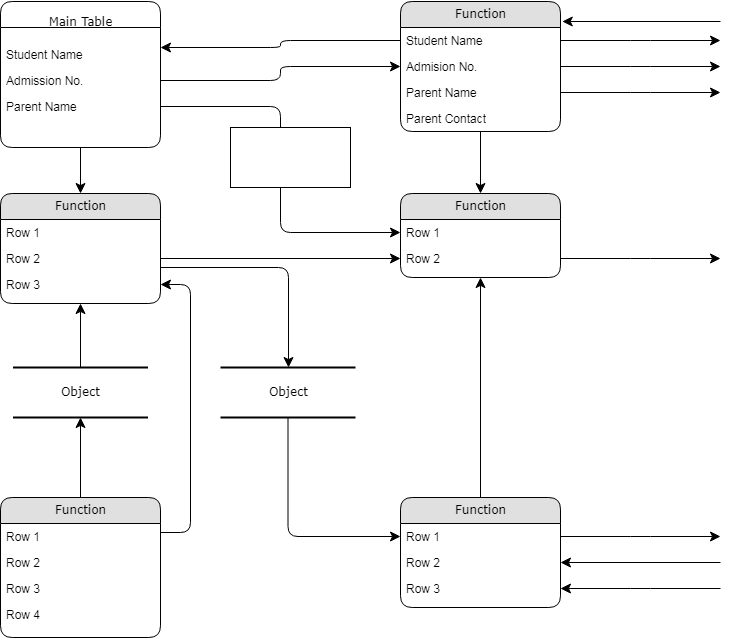

The diagram above was exported from draw.io. Its source (the exported page's mxGraphModel, read from the mxfile embedded in the PNG):
<mxGraphModel dx="880" dy="428" grid="1" gridSize="10" guides="1" tooltips="1" connect="1" arrows="1" fold="1" page="1" pageScale="1" pageWidth="1100" pageHeight="850" background="none" math="0" shadow="0">
  <root>
    <mxCell id="0" />
    <mxCell id="1" parent="0" />
    <mxCell id="2debaab0fafb2da2-10" value="Object" style="html=1;rounded=0;shadow=0;comic=0;labelBackgroundColor=none;strokeWidth=2;fontFamily=Verdana;fontSize=12;align=center;shape=mxgraph.ios7ui.horLines;" parent="1" vertex="1">
      <mxGeometry x="172.5" y="440" width="135" height="50" as="geometry" />
    </mxCell>
    <mxCell id="21ea969265ad0168-6" value="&lt;br&gt;Main Table" style="swimlane;html=1;fontStyle=0;childLayout=stackLayout;horizontal=1;startSize=26;horizontalStack=0;resizeParent=1;resizeLast=0;collapsible=1;marginBottom=0;swimlaneFillColor=#ffffff;align=center;rounded=1;shadow=0;comic=0;labelBackgroundColor=none;strokeWidth=1;fontFamily=Verdana;fontSize=12" parent="1" vertex="1">
      <mxGeometry x="160" y="74" width="160" height="146" as="geometry" />
    </mxCell>
    <mxCell id="21ea969265ad0168-7" value="&lt;br&gt;Student Name" style="text;html=1;strokeColor=none;fillColor=none;spacingLeft=4;spacingRight=4;whiteSpace=wrap;overflow=hidden;rotatable=0;points=[[0,0.5],[1,0.5]];portConstraint=eastwest;" parent="21ea969265ad0168-6" vertex="1">
      <mxGeometry y="26" width="160" height="40" as="geometry" />
    </mxCell>
    <mxCell id="21ea969265ad0168-8" value="Admission No." style="text;html=1;strokeColor=none;fillColor=none;spacingLeft=4;spacingRight=4;whiteSpace=wrap;overflow=hidden;rotatable=0;points=[[0,0.5],[1,0.5]];portConstraint=eastwest;" parent="21ea969265ad0168-6" vertex="1">
      <mxGeometry y="66" width="160" height="26" as="geometry" />
    </mxCell>
    <mxCell id="21ea969265ad0168-9" value="Parent Name" style="text;html=1;strokeColor=none;fillColor=none;spacingLeft=4;spacingRight=4;whiteSpace=wrap;overflow=hidden;rotatable=0;points=[[0,0.5],[1,0.5]];portConstraint=eastwest;" parent="21ea969265ad0168-6" vertex="1">
      <mxGeometry y="92" width="160" height="26" as="geometry" />
    </mxCell>
    <mxCell id="21ea969265ad0168-10" value="Function" style="swimlane;html=1;fontStyle=0;childLayout=stackLayout;horizontal=1;startSize=26;fillColor=#e0e0e0;horizontalStack=0;resizeParent=1;resizeLast=0;collapsible=1;marginBottom=0;swimlaneFillColor=#ffffff;align=center;rounded=1;shadow=0;comic=0;labelBackgroundColor=none;strokeWidth=1;fontFamily=Verdana;fontSize=12" parent="1" vertex="1">
      <mxGeometry x="560" y="74" width="160" height="130" as="geometry" />
    </mxCell>
    <mxCell id="21ea969265ad0168-11" value="Student Name" style="text;html=1;strokeColor=none;fillColor=none;spacingLeft=4;spacingRight=4;whiteSpace=wrap;overflow=hidden;rotatable=0;points=[[0,0.5],[1,0.5]];portConstraint=eastwest;" parent="21ea969265ad0168-10" vertex="1">
      <mxGeometry y="26" width="160" height="26" as="geometry" />
    </mxCell>
    <mxCell id="21ea969265ad0168-12" value="Admision No." style="text;html=1;strokeColor=none;fillColor=none;spacingLeft=4;spacingRight=4;whiteSpace=wrap;overflow=hidden;rotatable=0;points=[[0,0.5],[1,0.5]];portConstraint=eastwest;" parent="21ea969265ad0168-10" vertex="1">
      <mxGeometry y="52" width="160" height="26" as="geometry" />
    </mxCell>
    <mxCell id="21ea969265ad0168-52" value="Parent Name" style="text;html=1;strokeColor=none;fillColor=none;spacingLeft=4;spacingRight=4;whiteSpace=wrap;overflow=hidden;rotatable=0;points=[[0,0.5],[1,0.5]];portConstraint=eastwest;" parent="21ea969265ad0168-10" vertex="1">
      <mxGeometry y="78" width="160" height="26" as="geometry" />
    </mxCell>
    <mxCell id="21ea969265ad0168-13" value="Parent Contact" style="text;html=1;strokeColor=none;fillColor=none;spacingLeft=4;spacingRight=4;whiteSpace=wrap;overflow=hidden;rotatable=0;points=[[0,0.5],[1,0.5]];portConstraint=eastwest;" parent="21ea969265ad0168-10" vertex="1">
      <mxGeometry y="104" width="160" height="26" as="geometry" />
    </mxCell>
    <mxCell id="21ea969265ad0168-14" value="Function" style="swimlane;html=1;fontStyle=0;childLayout=stackLayout;horizontal=1;startSize=26;fillColor=#e0e0e0;horizontalStack=0;resizeParent=1;resizeLast=0;collapsible=1;marginBottom=0;swimlaneFillColor=#ffffff;align=center;rounded=1;shadow=0;comic=0;labelBackgroundColor=none;strokeWidth=1;fontFamily=Verdana;fontSize=12" parent="1" vertex="1">
      <mxGeometry x="160" y="266" width="160" height="110" as="geometry" />
    </mxCell>
    <mxCell id="21ea969265ad0168-15" value="Row 1" style="text;html=1;strokeColor=none;fillColor=none;spacingLeft=4;spacingRight=4;whiteSpace=wrap;overflow=hidden;rotatable=0;points=[[0,0.5],[1,0.5]];portConstraint=eastwest;" parent="21ea969265ad0168-14" vertex="1">
      <mxGeometry y="26" width="160" height="26" as="geometry" />
    </mxCell>
    <mxCell id="21ea969265ad0168-16" value="Row 2" style="text;html=1;strokeColor=none;fillColor=none;spacingLeft=4;spacingRight=4;whiteSpace=wrap;overflow=hidden;rotatable=0;points=[[0,0.5],[1,0.5]];portConstraint=eastwest;" parent="21ea969265ad0168-14" vertex="1">
      <mxGeometry y="52" width="160" height="26" as="geometry" />
    </mxCell>
    <mxCell id="21ea969265ad0168-17" value="Row 3" style="text;html=1;strokeColor=none;fillColor=none;spacingLeft=4;spacingRight=4;whiteSpace=wrap;overflow=hidden;rotatable=0;points=[[0,0.5],[1,0.5]];portConstraint=eastwest;" parent="21ea969265ad0168-14" vertex="1">
      <mxGeometry y="78" width="160" height="26" as="geometry" />
    </mxCell>
    <mxCell id="21ea969265ad0168-18" value="Function" style="swimlane;html=1;fontStyle=0;childLayout=stackLayout;horizontal=1;startSize=26;fillColor=#e0e0e0;horizontalStack=0;resizeParent=1;resizeLast=0;collapsible=1;marginBottom=0;swimlaneFillColor=#ffffff;align=center;rounded=1;shadow=0;comic=0;labelBackgroundColor=none;strokeWidth=1;fontFamily=Verdana;fontSize=12" parent="1" vertex="1">
      <mxGeometry x="160" y="570" width="160" height="140" as="geometry" />
    </mxCell>
    <mxCell id="21ea969265ad0168-19" value="Row 1" style="text;html=1;strokeColor=none;fillColor=none;spacingLeft=4;spacingRight=4;whiteSpace=wrap;overflow=hidden;rotatable=0;points=[[0,0.5],[1,0.5]];portConstraint=eastwest;" parent="21ea969265ad0168-18" vertex="1">
      <mxGeometry y="26" width="160" height="26" as="geometry" />
    </mxCell>
    <mxCell id="21ea969265ad0168-20" value="Row 2" style="text;html=1;strokeColor=none;fillColor=none;spacingLeft=4;spacingRight=4;whiteSpace=wrap;overflow=hidden;rotatable=0;points=[[0,0.5],[1,0.5]];portConstraint=eastwest;" parent="21ea969265ad0168-18" vertex="1">
      <mxGeometry y="52" width="160" height="26" as="geometry" />
    </mxCell>
    <mxCell id="21ea969265ad0168-51" value="Row 3" style="text;html=1;strokeColor=none;fillColor=none;spacingLeft=4;spacingRight=4;whiteSpace=wrap;overflow=hidden;rotatable=0;points=[[0,0.5],[1,0.5]];portConstraint=eastwest;" parent="21ea969265ad0168-18" vertex="1">
      <mxGeometry y="78" width="160" height="26" as="geometry" />
    </mxCell>
    <mxCell id="21ea969265ad0168-21" value="Row 4" style="text;html=1;strokeColor=none;fillColor=none;spacingLeft=4;spacingRight=4;whiteSpace=wrap;overflow=hidden;rotatable=0;points=[[0,0.5],[1,0.5]];portConstraint=eastwest;" parent="21ea969265ad0168-18" vertex="1">
      <mxGeometry y="104" width="160" height="26" as="geometry" />
    </mxCell>
    <mxCell id="21ea969265ad0168-22" value="Function" style="swimlane;html=1;fontStyle=0;childLayout=stackLayout;horizontal=1;startSize=26;fillColor=#e0e0e0;horizontalStack=0;resizeParent=1;resizeLast=0;collapsible=1;marginBottom=0;swimlaneFillColor=#ffffff;align=center;rounded=1;shadow=0;comic=0;labelBackgroundColor=none;strokeWidth=1;fontFamily=Verdana;fontSize=12" parent="1" vertex="1">
      <mxGeometry x="560" y="266" width="160" height="84" as="geometry" />
    </mxCell>
    <mxCell id="21ea969265ad0168-23" value="Row 1" style="text;html=1;strokeColor=none;fillColor=none;spacingLeft=4;spacingRight=4;whiteSpace=wrap;overflow=hidden;rotatable=0;points=[[0,0.5],[1,0.5]];portConstraint=eastwest;" parent="21ea969265ad0168-22" vertex="1">
      <mxGeometry y="26" width="160" height="26" as="geometry" />
    </mxCell>
    <mxCell id="21ea969265ad0168-24" value="Row 2" style="text;html=1;strokeColor=none;fillColor=none;spacingLeft=4;spacingRight=4;whiteSpace=wrap;overflow=hidden;rotatable=0;points=[[0,0.5],[1,0.5]];portConstraint=eastwest;" parent="21ea969265ad0168-22" vertex="1">
      <mxGeometry y="52" width="160" height="26" as="geometry" />
    </mxCell>
    <mxCell id="21ea969265ad0168-26" value="Function" style="swimlane;html=1;fontStyle=0;childLayout=stackLayout;horizontal=1;startSize=26;fillColor=#e0e0e0;horizontalStack=0;resizeParent=1;resizeLast=0;collapsible=1;marginBottom=0;swimlaneFillColor=#ffffff;align=center;rounded=1;shadow=0;comic=0;labelBackgroundColor=none;strokeWidth=1;fontFamily=Verdana;fontSize=12" parent="1" vertex="1">
      <mxGeometry x="560" y="570" width="160" height="110" as="geometry" />
    </mxCell>
    <mxCell id="21ea969265ad0168-27" value="Row 1" style="text;html=1;strokeColor=none;fillColor=none;spacingLeft=4;spacingRight=4;whiteSpace=wrap;overflow=hidden;rotatable=0;points=[[0,0.5],[1,0.5]];portConstraint=eastwest;" parent="21ea969265ad0168-26" vertex="1">
      <mxGeometry y="26" width="160" height="26" as="geometry" />
    </mxCell>
    <mxCell id="21ea969265ad0168-28" value="Row 2" style="text;html=1;strokeColor=none;fillColor=none;spacingLeft=4;spacingRight=4;whiteSpace=wrap;overflow=hidden;rotatable=0;points=[[0,0.5],[1,0.5]];portConstraint=eastwest;" parent="21ea969265ad0168-26" vertex="1">
      <mxGeometry y="52" width="160" height="26" as="geometry" />
    </mxCell>
    <mxCell id="21ea969265ad0168-29" value="Row 3" style="text;html=1;strokeColor=none;fillColor=none;spacingLeft=4;spacingRight=4;whiteSpace=wrap;overflow=hidden;rotatable=0;points=[[0,0.5],[1,0.5]];portConstraint=eastwest;" parent="21ea969265ad0168-26" vertex="1">
      <mxGeometry y="78" width="160" height="26" as="geometry" />
    </mxCell>
    <mxCell id="21ea969265ad0168-30" value="Object" style="html=1;rounded=0;shadow=0;comic=0;labelBackgroundColor=none;strokeWidth=2;fontFamily=Verdana;fontSize=12;align=center;shape=mxgraph.ios7ui.horLines;" parent="1" vertex="1">
      <mxGeometry x="380" y="440" width="135" height="50" as="geometry" />
    </mxCell>
    <mxCell id="21ea969265ad0168-31" style="edgeStyle=none;html=1;labelBackgroundColor=none;startFill=0;startSize=8;endFill=1;endSize=8;fontFamily=Verdana;fontSize=12;" parent="1" source="21ea969265ad0168-18" target="2debaab0fafb2da2-10" edge="1">
      <mxGeometry relative="1" as="geometry" />
    </mxCell>
    <mxCell id="21ea969265ad0168-32" style="edgeStyle=none;html=1;labelBackgroundColor=none;startFill=0;startSize=8;endFill=1;endSize=8;fontFamily=Verdana;fontSize=12;" parent="1" source="2debaab0fafb2da2-10" target="21ea969265ad0168-14" edge="1">
      <mxGeometry relative="1" as="geometry" />
    </mxCell>
    <mxCell id="21ea969265ad0168-33" style="edgeStyle=orthogonalEdgeStyle;html=1;labelBackgroundColor=none;startFill=0;startSize=8;endFill=1;endSize=8;fontFamily=Verdana;fontSize=12;exitX=1;exitY=0.25;entryX=1;entryY=0.5;" parent="1" source="21ea969265ad0168-18" target="21ea969265ad0168-17" edge="1">
      <mxGeometry relative="1" as="geometry">
        <Array as="points">
          <mxPoint x="350" y="605" />
          <mxPoint x="350" y="357" />
        </Array>
      </mxGeometry>
    </mxCell>
    <mxCell id="21ea969265ad0168-34" value="" style="edgeStyle=orthogonalEdgeStyle;html=1;labelBackgroundColor=none;startFill=0;startSize=8;endFill=1;endSize=8;fontFamily=Verdana;fontSize=12;" parent="1" source="21ea969265ad0168-30" target="21ea969265ad0168-27" edge="1">
      <mxGeometry x="-0.1342" y="32" relative="1" as="geometry">
        <mxPoint as="offset" />
      </mxGeometry>
    </mxCell>
    <mxCell id="21ea969265ad0168-35" style="edgeStyle=orthogonalEdgeStyle;html=1;labelBackgroundColor=none;startFill=0;startSize=8;endFill=1;endSize=8;fontFamily=Verdana;fontSize=12;" parent="1" source="21ea969265ad0168-14" target="21ea969265ad0168-30" edge="1">
      <mxGeometry relative="1" as="geometry">
        <Array as="points">
          <mxPoint x="448" y="340" />
        </Array>
      </mxGeometry>
    </mxCell>
    <mxCell id="21ea969265ad0168-36" style="edgeStyle=orthogonalEdgeStyle;html=1;labelBackgroundColor=none;startFill=0;startSize=8;endFill=1;endSize=8;fontFamily=Verdana;fontSize=12;" parent="1" source="21ea969265ad0168-6" target="21ea969265ad0168-14" edge="1">
      <mxGeometry relative="1" as="geometry" />
    </mxCell>
    <mxCell id="21ea969265ad0168-37" style="edgeStyle=orthogonalEdgeStyle;html=1;labelBackgroundColor=none;startFill=0;startSize=8;endFill=1;endSize=8;fontFamily=Verdana;fontSize=12;" parent="1" source="21ea969265ad0168-26" target="21ea969265ad0168-22" edge="1">
      <mxGeometry relative="1" as="geometry" />
    </mxCell>
    <mxCell id="21ea969265ad0168-38" style="edgeStyle=orthogonalEdgeStyle;html=1;labelBackgroundColor=none;startFill=0;startSize=8;endFill=1;endSize=8;fontFamily=Verdana;fontSize=12;" parent="1" source="21ea969265ad0168-10" target="21ea969265ad0168-22" edge="1">
      <mxGeometry relative="1" as="geometry" />
    </mxCell>
    <mxCell id="21ea969265ad0168-39" style="edgeStyle=orthogonalEdgeStyle;html=1;entryX=0;entryY=0.5;labelBackgroundColor=none;startFill=0;startSize=8;endFill=1;endSize=8;fontFamily=Verdana;fontSize=12;exitX=1;exitY=0.5;" parent="1" source="21ea969265ad0168-8" target="21ea969265ad0168-12" edge="1">
      <mxGeometry relative="1" as="geometry">
        <Array as="points" />
      </mxGeometry>
    </mxCell>
    <mxCell id="21ea969265ad0168-40" style="edgeStyle=orthogonalEdgeStyle;html=1;exitX=0;exitY=0.5;entryX=1;entryY=0.5;labelBackgroundColor=none;startFill=0;startSize=8;endFill=1;endSize=8;fontFamily=Verdana;fontSize=12;" parent="1" source="21ea969265ad0168-11" target="21ea969265ad0168-7" edge="1">
      <mxGeometry relative="1" as="geometry" />
    </mxCell>
    <mxCell id="21ea969265ad0168-41" style="edgeStyle=orthogonalEdgeStyle;html=1;exitX=1;exitY=0.5;entryX=0;entryY=0.5;labelBackgroundColor=none;startFill=0;startSize=8;endFill=1;endSize=8;fontFamily=Verdana;fontSize=12;" parent="1" source="21ea969265ad0168-9" target="21ea969265ad0168-23" edge="1">
      <mxGeometry relative="1" as="geometry" />
    </mxCell>
    <mxCell id="21ea969265ad0168-42" style="edgeStyle=orthogonalEdgeStyle;html=1;exitX=1;exitY=0.5;entryX=0;entryY=0.5;labelBackgroundColor=none;startFill=0;startSize=8;endFill=1;endSize=8;fontFamily=Verdana;fontSize=12;" parent="1" source="21ea969265ad0168-16" target="21ea969265ad0168-24" edge="1">
      <mxGeometry relative="1" as="geometry">
        <Array as="points" />
      </mxGeometry>
    </mxCell>
    <mxCell id="21ea969265ad0168-43" style="edgeStyle=orthogonalEdgeStyle;html=1;labelBackgroundColor=none;startFill=0;startSize=8;endFill=1;endSize=8;fontFamily=Verdana;fontSize=12;" parent="1" source="21ea969265ad0168-24" edge="1">
      <mxGeometry relative="1" as="geometry">
        <mxPoint x="880" y="331" as="targetPoint" />
      </mxGeometry>
    </mxCell>
    <mxCell id="21ea969265ad0168-44" style="edgeStyle=orthogonalEdgeStyle;html=1;exitX=1;exitY=0.5;labelBackgroundColor=none;startFill=0;startSize=8;endFill=1;endSize=8;fontFamily=Verdana;fontSize=12;" parent="1" source="21ea969265ad0168-27" edge="1">
      <mxGeometry relative="1" as="geometry">
        <mxPoint x="880" y="609" as="targetPoint" />
      </mxGeometry>
    </mxCell>
    <mxCell id="21ea969265ad0168-45" style="edgeStyle=orthogonalEdgeStyle;html=1;labelBackgroundColor=none;startFill=0;startSize=8;endFill=1;endSize=8;fontFamily=Verdana;fontSize=12;entryX=1;entryY=0.5;" parent="1" target="21ea969265ad0168-28" edge="1">
      <mxGeometry relative="1" as="geometry">
        <mxPoint x="890" y="619" as="targetPoint" />
        <mxPoint x="880" y="635" as="sourcePoint" />
        <Array as="points">
          <mxPoint x="880" y="635" />
        </Array>
      </mxGeometry>
    </mxCell>
    <mxCell id="21ea969265ad0168-46" style="edgeStyle=orthogonalEdgeStyle;html=1;labelBackgroundColor=none;startFill=0;startSize=8;endFill=1;endSize=8;fontFamily=Verdana;fontSize=12;entryX=1;entryY=0.5;" parent="1" target="21ea969265ad0168-29" edge="1">
      <mxGeometry relative="1" as="geometry">
        <mxPoint x="730.1904761904761" y="645.0952380952381" as="targetPoint" />
        <mxPoint x="880" y="661" as="sourcePoint" />
        <Array as="points">
          <mxPoint x="800" y="661" />
          <mxPoint x="800" y="661" />
        </Array>
      </mxGeometry>
    </mxCell>
    <mxCell id="21ea969265ad0168-47" style="edgeStyle=orthogonalEdgeStyle;html=1;exitX=1;exitY=0.5;labelBackgroundColor=none;startFill=0;startSize=8;endFill=1;endSize=8;fontFamily=Verdana;fontSize=12;" parent="1" source="21ea969265ad0168-11" edge="1">
      <mxGeometry relative="1" as="geometry">
        <mxPoint x="880" y="113" as="targetPoint" />
      </mxGeometry>
    </mxCell>
    <mxCell id="21ea969265ad0168-48" style="edgeStyle=orthogonalEdgeStyle;html=1;exitX=1;exitY=0.5;labelBackgroundColor=none;startFill=0;startSize=8;endFill=1;endSize=8;fontFamily=Verdana;fontSize=12;" parent="1" source="21ea969265ad0168-12" edge="1">
      <mxGeometry relative="1" as="geometry">
        <mxPoint x="880" y="139" as="targetPoint" />
      </mxGeometry>
    </mxCell>
    <mxCell id="21ea969265ad0168-49" style="edgeStyle=orthogonalEdgeStyle;html=1;exitX=1;exitY=0.5;labelBackgroundColor=none;startFill=0;startSize=8;endFill=1;endSize=8;fontFamily=Verdana;fontSize=12;" parent="1" source="21ea969265ad0168-52" edge="1">
      <mxGeometry relative="1" as="geometry">
        <mxPoint x="880" y="165" as="targetPoint" />
        <Array as="points" />
      </mxGeometry>
    </mxCell>
    <mxCell id="21ea969265ad0168-50" style="edgeStyle=elbowEdgeStyle;html=1;labelBackgroundColor=none;startFill=0;startSize=8;endFill=1;endSize=8;fontFamily=Verdana;fontSize=12;elbow=vertical;entryX=1.011;entryY=0.152;entryPerimeter=0;" parent="1" target="21ea969265ad0168-10" edge="1">
      <mxGeometry relative="1" as="geometry">
        <mxPoint x="740" y="89" as="targetPoint" />
        <mxPoint x="880" y="94" as="sourcePoint" />
        <Array as="points">
          <mxPoint x="810" y="94" />
        </Array>
      </mxGeometry>
    </mxCell>
    <mxCell id="XHYAMApGzsP26_07BnZW-1" value="" style="rounded=0;whiteSpace=wrap;html=1;" vertex="1" parent="1">
      <mxGeometry x="390" y="200" width="120" height="60" as="geometry" />
    </mxCell>
    <mxCell id="XHYAMApGzsP26_07BnZW-2" value="" style="rounded=0;whiteSpace=wrap;html=1;" vertex="1" parent="1">
      <mxGeometry x="390" y="200" width="120" height="60" as="geometry" />
    </mxCell>
  </root>
</mxGraphModel>